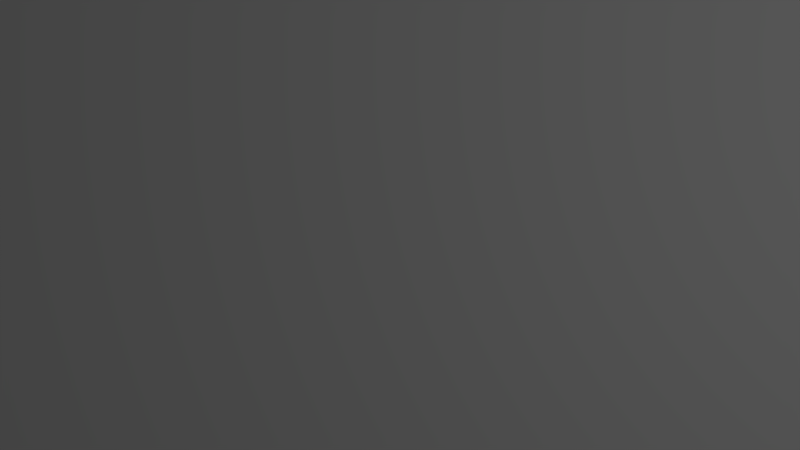 # Source: earth-race.blend  (saved by Blender 2.65.0; exported with 4.5.12 LTS)
import bpy
from mathutils import Matrix  # noqa: F401  (used for matrix-valued properties, if any)

bpy.ops.wm.read_factory_settings(use_empty=True)
scene = bpy.context.scene
scene.name = 'intro'

# ---- collections
col_collection_1_001 = bpy.data.collections.new('Collection 1.001'); scene.collection.children.link(col_collection_1_001)

# ---- materials (node trees are filled in below, after node groups)
mat_vd = bpy.data.materials.new('vd')
mat_vd.alpha_threshold = 0.0
mat_vd.use_transparent_shadow = False
mat_vd.roughness = 0.5
mat_vd.line_color = (0.0, 0.0, 0.0, 1.0)

# ---- material node trees

# ---- world
world_world_001 = bpy.data.worlds.new('World.001'); scene.world = world_world_001
world_world_001.color = (0.05088, 0.05088, 0.05088)
world_world_001.use_sun_shadow = False
world_world_001.sun_shadow_jitter_overblur = 0.0
world_world_001.cycles.sampling_method = 'MANUAL'
world_world_001.cycles.sample_map_resolution = 256

# ---- cameras
cam_camera_001 = bpy.data.cameras.new('Camera.001')
cam_camera_001.clip_end = 100.0
cam_camera_001.lens = 35.0
cam_camera_001.sensor_width = 32.0
cam_camera_001.sensor_height = 18.0
cam_camera_001.ortho_scale = 7.314
cam_camera_001.dof.focus_distance = 0.0
cam_camera_001.dof.aperture_fstop = 128.0

# ---- lights
light_lamp_001 = bpy.data.lights.new('Lamp.001', 'POINT')
light_lamp_001.transmission_factor = 0.0
light_lamp_001.cutoff_distance = 30.0
light_lamp_001.energy = 100.0
light_lamp_001.shadow_buffer_clip_start = 1.001
light_lamp_001.shadow_soft_size = 1.0
light_lamp_001.shadow_maximum_resolution = 0.006
light_lamp_001.use_absolute_resolution = True
light_lamp_001.cycles.use_multiple_importance_sampling = False

# ---- meshes
me_plane = bpy.data.meshes.new('Plane')
me_plane.from_pydata([(2.444, -1.375, 0.0), (-2.444, -1.375, 0.0), (2.444, 1.375, 0.0), (-2.444, 1.375, 0.0)], [], [(2, 3, 1, 0)])
_uv = me_plane.uv_layers.new(name='UV coord')
_uv.uv.foreach_set('vector', [1.0, 0.9948, 0.0, 0.9948, 0.0, 0.0, 1.0, 0.0])
me_plane.materials.append(mat_vd)
me_plane.use_remesh_preserve_volume = False
me_plane.use_remesh_preserve_attributes = False
me_plane.use_mirror_vertex_groups = False
me_plane.update()

# ---- objects
ob_plane = bpy.data.objects.new('Plane', me_plane)
ob_lamp_001 = bpy.data.objects.new('Lamp.001', light_lamp_001)
ob_camera_001 = bpy.data.objects.new('Camera.001', cam_camera_001)

# ---- transforms, parenting, visibility, modifiers, constraints
ob_plane.location = (0.0, 0.0, 0.0)
ob_plane.lineart.crease_threshold = 0.0
ob_lamp_001.location = (4.076, 1.005, 5.904)
ob_lamp_001.rotation_euler = (0.6503, 0.05522, 1.866)
ob_lamp_001.lock_rotations_4d = False
ob_lamp_001.empty_display_type = 'ARROWS'
ob_lamp_001.color = (0.0, 0.0, 0.0, 0.0)
ob_lamp_001.lineart.crease_threshold = 0.0
ob_camera_001.location = (0.0, 0.0, 5.344)
ob_camera_001.lock_rotations_4d = False
ob_camera_001.empty_display_type = 'ARROWS'
ob_camera_001.color = (0.0, 0.0, 0.0, 0.0)
ob_camera_001.display_type = 'WIRE'
ob_camera_001.lineart.crease_threshold = 0.0

# ---- collection membership
col_collection_1_001.objects.link(ob_plane)
col_collection_1_001.objects.link(ob_lamp_001)
col_collection_1_001.objects.link(ob_camera_001)

# ---- scene / render settings (as saved in the file)
scene.camera = ob_camera_001
scene.frame_start = 1; scene.frame_end = 250; scene.frame_set(1)
scene.render.engine = 'BLENDER_EEVEE_NEXT'
scene.render.image_settings.color_mode = 'RGB'
scene.render.image_settings.compression = 90
scene.render.resolution_percentage = 50
scene.render.dither_intensity = 0.0
scene.render.bake_margin = 2
scene.render.bake_bias = 0.0
scene.cycles.use_denoising = False
scene.cycles.samples = 10
scene.cycles.sampling_pattern = 'TABULATED_SOBOL'
scene.cycles.light_sampling_threshold = 0.0
scene.cycles.use_adaptive_sampling = False
scene.cycles.use_light_tree = False
scene.cycles.blur_glossy = 0.0
scene.cycles.volume_bounces = 1
scene.cycles.pixel_filter_type = 'GAUSSIAN'
scene.cycles.sample_clamp_indirect = 0.0
scene.view_settings.view_transform = 'Standard'
bpy.context.view_layer.update()
